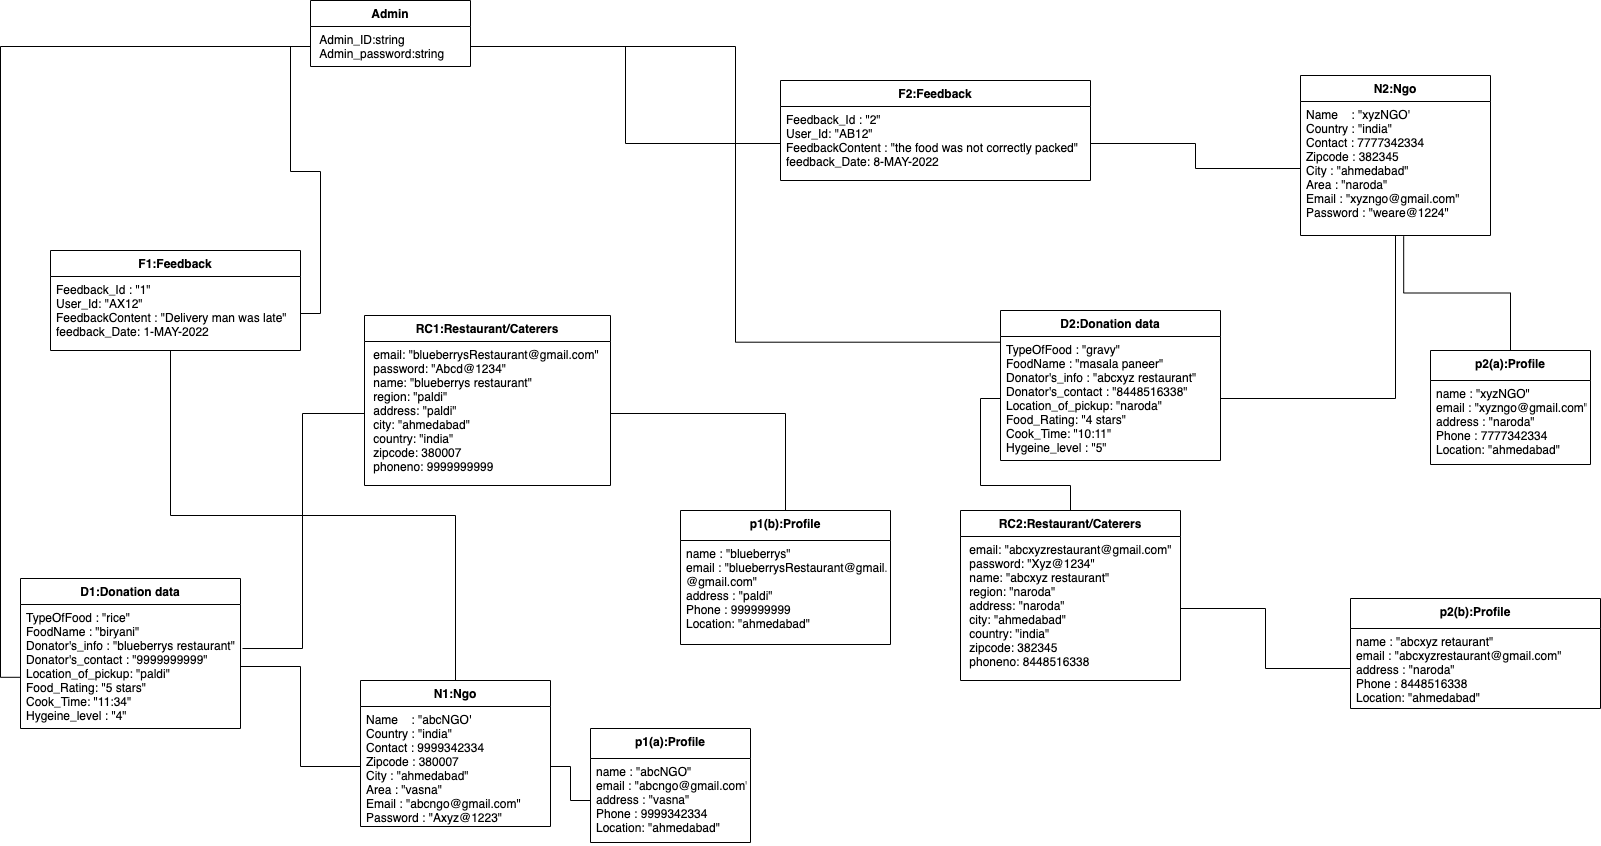

The diagram above was exported from draw.io. Its source (the exported page's mxGraphModel, read from the mxfile embedded in the PNG):
<mxGraphModel dx="1773" dy="1783" grid="1" gridSize="10" guides="1" tooltips="1" connect="1" arrows="1" fold="1" page="1" pageScale="1" pageWidth="827" pageHeight="1169" math="0" shadow="0">
  <root>
    <mxCell id="WIyWlLk6GJQsqaUBKTNV-0" />
    <mxCell id="WIyWlLk6GJQsqaUBKTNV-1" parent="WIyWlLk6GJQsqaUBKTNV-0" />
    <mxCell id="6pb8_6XVEzq5ut8vpY6G-2" value="D1:Donation data" style="swimlane;fontStyle=1;align=center;verticalAlign=top;childLayout=stackLayout;horizontal=1;startSize=26;horizontalStack=0;resizeParent=1;resizeParentMax=0;resizeLast=0;collapsible=1;marginBottom=0;" parent="WIyWlLk6GJQsqaUBKTNV-1" vertex="1">
      <mxGeometry x="-10" y="278" width="220" height="150" as="geometry" />
    </mxCell>
    <mxCell id="6pb8_6XVEzq5ut8vpY6G-3" value="TypeOfFood : &quot;rice&quot;&#10;FoodName : &quot;biryani&quot;&#10;Donator's_info : &quot;blueberrys restaurant&quot;&#10;Donator's_contact : &quot;9999999999&quot;&#10;Location_of_pickup: &quot;paldi&quot;&#10;Food_Rating: &quot;5 stars&quot;&#10;Cook_Time: &quot;11:34&quot;&#10;Hygeine_level : &quot;4&quot;&#10;" style="text;strokeColor=none;fillColor=none;align=left;verticalAlign=top;spacingLeft=4;spacingRight=4;overflow=hidden;rotatable=0;points=[[0,0.5],[1,0.5]];portConstraint=eastwest;" parent="6pb8_6XVEzq5ut8vpY6G-2" vertex="1">
      <mxGeometry y="26" width="220" height="124" as="geometry" />
    </mxCell>
    <mxCell id="6pb8_6XVEzq5ut8vpY6G-6" value="RC1:Restaurant/Caterers" style="swimlane;fontStyle=1;align=center;verticalAlign=top;childLayout=stackLayout;horizontal=1;startSize=26;horizontalStack=0;resizeParent=1;resizeParentMax=0;resizeLast=0;collapsible=1;marginBottom=0;" parent="WIyWlLk6GJQsqaUBKTNV-1" vertex="1">
      <mxGeometry x="334" y="15" width="246" height="170" as="geometry" />
    </mxCell>
    <mxCell id="6pb8_6XVEzq5ut8vpY6G-7" value=" email: &quot;blueberrysRestaurant@gmail.com&quot;&#10; password: &quot;Abcd@1234&quot;&#10; name: &quot;blueberrys restaurant&quot;&#10; region: &quot;paldi&quot;&#10; address: &quot;paldi&quot;&#10; city: &quot;ahmedabad&quot;&#10; country: &quot;india&quot;&#10; zipcode: 380007&#10; phoneno: 9999999999" style="text;strokeColor=none;fillColor=none;align=left;verticalAlign=top;spacingLeft=4;spacingRight=4;overflow=hidden;rotatable=0;points=[[0,0.5],[1,0.5]];portConstraint=eastwest;" parent="6pb8_6XVEzq5ut8vpY6G-6" vertex="1">
      <mxGeometry y="26" width="246" height="144" as="geometry" />
    </mxCell>
    <mxCell id="6pb8_6XVEzq5ut8vpY6G-16" value="Admin" style="swimlane;fontStyle=1;align=center;verticalAlign=top;childLayout=stackLayout;horizontal=1;startSize=26;horizontalStack=0;resizeParent=1;resizeParentMax=0;resizeLast=0;collapsible=1;marginBottom=0;" parent="WIyWlLk6GJQsqaUBKTNV-1" vertex="1">
      <mxGeometry x="280" y="-300" width="160" height="66" as="geometry" />
    </mxCell>
    <mxCell id="6pb8_6XVEzq5ut8vpY6G-17" value=" Admin_ID:string&#10; Admin_password:string&#10;" style="text;strokeColor=none;fillColor=none;align=left;verticalAlign=top;spacingLeft=4;spacingRight=4;overflow=hidden;rotatable=0;points=[[0,0.5],[1,0.5]];portConstraint=eastwest;" parent="6pb8_6XVEzq5ut8vpY6G-16" vertex="1">
      <mxGeometry y="26" width="160" height="40" as="geometry" />
    </mxCell>
    <mxCell id="6pb8_6XVEzq5ut8vpY6G-20" value="F1:Feedback" style="swimlane;fontStyle=1;align=center;verticalAlign=top;childLayout=stackLayout;horizontal=1;startSize=26;horizontalStack=0;resizeParent=1;resizeParentMax=0;resizeLast=0;collapsible=1;marginBottom=0;" parent="WIyWlLk6GJQsqaUBKTNV-1" vertex="1">
      <mxGeometry x="20" y="-50" width="250" height="100" as="geometry" />
    </mxCell>
    <mxCell id="6pb8_6XVEzq5ut8vpY6G-21" value="Feedback_Id : &quot;1&quot;&#10;User_Id: &quot;AX12&quot;&#10;FeedbackContent : &quot;Delivery man was late&quot;&#10;feedback_Date: 1-MAY-2022&#10;&#10;&#10;" style="text;strokeColor=none;fillColor=none;align=left;verticalAlign=top;spacingLeft=4;spacingRight=4;overflow=hidden;rotatable=0;points=[[0,0.5],[1,0.5]];portConstraint=eastwest;" parent="6pb8_6XVEzq5ut8vpY6G-20" vertex="1">
      <mxGeometry y="26" width="250" height="74" as="geometry" />
    </mxCell>
    <mxCell id="6pb8_6XVEzq5ut8vpY6G-40" value="p1(a):Profile" style="swimlane;fontStyle=1;align=center;verticalAlign=top;childLayout=stackLayout;horizontal=1;startSize=30;horizontalStack=0;resizeParent=1;resizeParentMax=0;resizeLast=0;collapsible=1;marginBottom=0;" parent="WIyWlLk6GJQsqaUBKTNV-1" vertex="1">
      <mxGeometry x="560" y="428" width="160" height="114" as="geometry" />
    </mxCell>
    <mxCell id="6pb8_6XVEzq5ut8vpY6G-41" value="name : &quot;abcNGO&quot;&#10;email : &quot;abcngo@gmail.com&quot;&#10;address : &quot;vasna&quot;&#10;Phone : 9999342334&#10;Location: &quot;ahmedabad&quot;" style="text;strokeColor=none;fillColor=none;align=left;verticalAlign=top;spacingLeft=4;spacingRight=4;overflow=hidden;rotatable=0;points=[[0,0.5],[1,0.5]];portConstraint=eastwest;" parent="6pb8_6XVEzq5ut8vpY6G-40" vertex="1">
      <mxGeometry y="30" width="160" height="84" as="geometry" />
    </mxCell>
    <mxCell id="6pb8_6XVEzq5ut8vpY6G-68" value="F2:Feedback" style="swimlane;fontStyle=1;align=center;verticalAlign=top;childLayout=stackLayout;horizontal=1;startSize=26;horizontalStack=0;resizeParent=1;resizeParentMax=0;resizeLast=0;collapsible=1;marginBottom=0;" parent="WIyWlLk6GJQsqaUBKTNV-1" vertex="1">
      <mxGeometry x="750" y="-220" width="310" height="100" as="geometry" />
    </mxCell>
    <mxCell id="6pb8_6XVEzq5ut8vpY6G-69" value="Feedback_Id : &quot;2&quot;&#10;User_Id: &quot;AB12&quot;&#10;FeedbackContent : &quot;the food was not correctly packed&quot;&#10;feedback_Date: 8-MAY-2022&#10;&#10;&#10;" style="text;strokeColor=none;fillColor=none;align=left;verticalAlign=top;spacingLeft=4;spacingRight=4;overflow=hidden;rotatable=0;points=[[0,0.5],[1,0.5]];portConstraint=eastwest;" parent="6pb8_6XVEzq5ut8vpY6G-68" vertex="1">
      <mxGeometry y="26" width="310" height="74" as="geometry" />
    </mxCell>
    <mxCell id="6pb8_6XVEzq5ut8vpY6G-70" value="D2:Donation data" style="swimlane;fontStyle=1;align=center;verticalAlign=top;childLayout=stackLayout;horizontal=1;startSize=26;horizontalStack=0;resizeParent=1;resizeParentMax=0;resizeLast=0;collapsible=1;marginBottom=0;" parent="WIyWlLk6GJQsqaUBKTNV-1" vertex="1">
      <mxGeometry x="970" y="10" width="220" height="150" as="geometry" />
    </mxCell>
    <mxCell id="6pb8_6XVEzq5ut8vpY6G-71" value="TypeOfFood : &quot;gravy&quot;&#10;FoodName : &quot;masala paneer&quot;&#10;Donator's_info : &quot;abcxyz restaurant&quot;&#10;Donator's_contact : &quot;8448516338&quot;&#10;Location_of_pickup: &quot;naroda&quot;&#10;Food_Rating: &quot;4 stars&quot;&#10;Cook_Time: &quot;10:11&quot;&#10;Hygeine_level : &quot;5&quot;&#10;" style="text;strokeColor=none;fillColor=none;align=left;verticalAlign=top;spacingLeft=4;spacingRight=4;overflow=hidden;rotatable=0;points=[[0,0.5],[1,0.5]];portConstraint=eastwest;" parent="6pb8_6XVEzq5ut8vpY6G-70" vertex="1">
      <mxGeometry y="26" width="220" height="124" as="geometry" />
    </mxCell>
    <mxCell id="6pb8_6XVEzq5ut8vpY6G-95" style="edgeStyle=orthogonalEdgeStyle;rounded=0;orthogonalLoop=1;jettySize=auto;html=1;entryX=0;entryY=0.5;entryDx=0;entryDy=0;endArrow=none;endFill=0;" parent="WIyWlLk6GJQsqaUBKTNV-1" source="6pb8_6XVEzq5ut8vpY6G-74" target="6pb8_6XVEzq5ut8vpY6G-71" edge="1">
      <mxGeometry relative="1" as="geometry" />
    </mxCell>
    <mxCell id="6pb8_6XVEzq5ut8vpY6G-74" value="RC2:Restaurant/Caterers" style="swimlane;fontStyle=1;align=center;verticalAlign=top;childLayout=stackLayout;horizontal=1;startSize=26;horizontalStack=0;resizeParent=1;resizeParentMax=0;resizeLast=0;collapsible=1;marginBottom=0;" parent="WIyWlLk6GJQsqaUBKTNV-1" vertex="1">
      <mxGeometry x="930" y="210" width="220" height="170" as="geometry" />
    </mxCell>
    <mxCell id="6pb8_6XVEzq5ut8vpY6G-75" value=" email: &quot;abcxyzrestaurant@gmail.com&quot;&#10; password: &quot;Xyz@1234&quot;&#10; name: &quot;abcxyz restaurant&quot;&#10; region: &quot;naroda&quot;&#10; address: &quot;naroda&quot;&#10; city: &quot;ahmedabad&quot;&#10; country: &quot;india&quot;&#10; zipcode: 382345&#10; phoneno: 8448516338" style="text;strokeColor=none;fillColor=none;align=left;verticalAlign=top;spacingLeft=4;spacingRight=4;overflow=hidden;rotatable=0;points=[[0,0.5],[1,0.5]];portConstraint=eastwest;" parent="6pb8_6XVEzq5ut8vpY6G-74" vertex="1">
      <mxGeometry y="26" width="220" height="144" as="geometry" />
    </mxCell>
    <mxCell id="6pb8_6XVEzq5ut8vpY6G-102" style="edgeStyle=orthogonalEdgeStyle;rounded=0;orthogonalLoop=1;jettySize=auto;html=1;entryX=0.48;entryY=1;entryDx=0;entryDy=0;entryPerimeter=0;endArrow=none;endFill=0;" parent="WIyWlLk6GJQsqaUBKTNV-1" source="6pb8_6XVEzq5ut8vpY6G-76" target="6pb8_6XVEzq5ut8vpY6G-21" edge="1">
      <mxGeometry relative="1" as="geometry" />
    </mxCell>
    <mxCell id="6pb8_6XVEzq5ut8vpY6G-76" value="N1:Ngo" style="swimlane;fontStyle=1;align=center;verticalAlign=top;childLayout=stackLayout;horizontal=1;startSize=26;horizontalStack=0;resizeParent=1;resizeParentMax=0;resizeLast=0;collapsible=1;marginBottom=0;" parent="WIyWlLk6GJQsqaUBKTNV-1" vertex="1">
      <mxGeometry x="330" y="380" width="190" height="146" as="geometry" />
    </mxCell>
    <mxCell id="6pb8_6XVEzq5ut8vpY6G-77" value="Name    : &quot;abcNGO'&#10;Country : &quot;india&quot;&#10;Contact : 9999342334&#10;Zipcode : 380007&#10;City : &quot;ahmedabad&quot;&#10;Area : &quot;vasna&quot;&#10;Email : &quot;abcngo@gmail.com&quot;&#10;Password : &quot;Axyz@1223&quot;&#10;" style="text;strokeColor=none;fillColor=none;align=left;verticalAlign=top;spacingLeft=4;spacingRight=4;overflow=hidden;rotatable=0;points=[[0,0.5],[1,0.5]];portConstraint=eastwest;" parent="6pb8_6XVEzq5ut8vpY6G-76" vertex="1">
      <mxGeometry y="26" width="190" height="120" as="geometry" />
    </mxCell>
    <mxCell id="6pb8_6XVEzq5ut8vpY6G-96" style="edgeStyle=orthogonalEdgeStyle;rounded=0;orthogonalLoop=1;jettySize=auto;html=1;entryX=1;entryY=0.5;entryDx=0;entryDy=0;endArrow=none;endFill=0;" parent="WIyWlLk6GJQsqaUBKTNV-1" source="6pb8_6XVEzq5ut8vpY6G-80" target="6pb8_6XVEzq5ut8vpY6G-71" edge="1">
      <mxGeometry relative="1" as="geometry" />
    </mxCell>
    <mxCell id="6pb8_6XVEzq5ut8vpY6G-80" value="N2:Ngo" style="swimlane;fontStyle=1;align=center;verticalAlign=top;childLayout=stackLayout;horizontal=1;startSize=26;horizontalStack=0;resizeParent=1;resizeParentMax=0;resizeLast=0;collapsible=1;marginBottom=0;" parent="WIyWlLk6GJQsqaUBKTNV-1" vertex="1">
      <mxGeometry x="1270" y="-225" width="190" height="160" as="geometry" />
    </mxCell>
    <mxCell id="6pb8_6XVEzq5ut8vpY6G-81" value="Name    : &quot;xyzNGO'&#10;Country : &quot;india&quot;&#10;Contact : 7777342334&#10;Zipcode : 382345&#10;City : &quot;ahmedabad&quot;&#10;Area : &quot;naroda&quot;&#10;Email : &quot;xyzngo@gmail.com&quot;&#10;Password : &quot;weare@1224&quot;&#10;" style="text;strokeColor=none;fillColor=none;align=left;verticalAlign=top;spacingLeft=4;spacingRight=4;overflow=hidden;rotatable=0;points=[[0,0.5],[1,0.5]];portConstraint=eastwest;" parent="6pb8_6XVEzq5ut8vpY6G-80" vertex="1">
      <mxGeometry y="26" width="190" height="134" as="geometry" />
    </mxCell>
    <mxCell id="6pb8_6XVEzq5ut8vpY6G-114" style="edgeStyle=orthogonalEdgeStyle;rounded=0;orthogonalLoop=1;jettySize=auto;html=1;entryX=0.543;entryY=1.006;entryDx=0;entryDy=0;entryPerimeter=0;endArrow=none;endFill=0;" parent="WIyWlLk6GJQsqaUBKTNV-1" source="6pb8_6XVEzq5ut8vpY6G-82" target="6pb8_6XVEzq5ut8vpY6G-81" edge="1">
      <mxGeometry relative="1" as="geometry" />
    </mxCell>
    <mxCell id="6pb8_6XVEzq5ut8vpY6G-82" value="p2(a):Profile" style="swimlane;fontStyle=1;align=center;verticalAlign=top;childLayout=stackLayout;horizontal=1;startSize=30;horizontalStack=0;resizeParent=1;resizeParentMax=0;resizeLast=0;collapsible=1;marginBottom=0;" parent="WIyWlLk6GJQsqaUBKTNV-1" vertex="1">
      <mxGeometry x="1400" y="50" width="160" height="114" as="geometry" />
    </mxCell>
    <mxCell id="6pb8_6XVEzq5ut8vpY6G-83" value="name : &quot;xyzNGO&quot;&#10;email : &quot;xyzngo@gmail.com&quot;&#10;address : &quot;naroda&quot;&#10;Phone : 7777342334&#10;Location: &quot;ahmedabad&quot;" style="text;strokeColor=none;fillColor=none;align=left;verticalAlign=top;spacingLeft=4;spacingRight=4;overflow=hidden;rotatable=0;points=[[0,0.5],[1,0.5]];portConstraint=eastwest;" parent="6pb8_6XVEzq5ut8vpY6G-82" vertex="1">
      <mxGeometry y="30" width="160" height="84" as="geometry" />
    </mxCell>
    <mxCell id="6pb8_6XVEzq5ut8vpY6G-91" style="edgeStyle=orthogonalEdgeStyle;rounded=0;orthogonalLoop=1;jettySize=auto;html=1;exitX=0;exitY=0.5;exitDx=0;exitDy=0;entryX=1;entryY=0.5;entryDx=0;entryDy=0;endArrow=none;endFill=0;" parent="WIyWlLk6GJQsqaUBKTNV-1" source="6pb8_6XVEzq5ut8vpY6G-17" target="6pb8_6XVEzq5ut8vpY6G-21" edge="1">
      <mxGeometry relative="1" as="geometry" />
    </mxCell>
    <mxCell id="6pb8_6XVEzq5ut8vpY6G-92" style="edgeStyle=orthogonalEdgeStyle;rounded=0;orthogonalLoop=1;jettySize=auto;html=1;endArrow=none;endFill=0;" parent="WIyWlLk6GJQsqaUBKTNV-1" source="6pb8_6XVEzq5ut8vpY6G-77" target="6pb8_6XVEzq5ut8vpY6G-3" edge="1">
      <mxGeometry relative="1" as="geometry" />
    </mxCell>
    <mxCell id="6pb8_6XVEzq5ut8vpY6G-93" style="edgeStyle=orthogonalEdgeStyle;rounded=0;orthogonalLoop=1;jettySize=auto;html=1;entryX=1.009;entryY=0.355;entryDx=0;entryDy=0;entryPerimeter=0;endArrow=none;endFill=0;" parent="WIyWlLk6GJQsqaUBKTNV-1" source="6pb8_6XVEzq5ut8vpY6G-7" target="6pb8_6XVEzq5ut8vpY6G-3" edge="1">
      <mxGeometry relative="1" as="geometry" />
    </mxCell>
    <mxCell id="6pb8_6XVEzq5ut8vpY6G-94" style="edgeStyle=orthogonalEdgeStyle;rounded=0;orthogonalLoop=1;jettySize=auto;html=1;entryX=0;entryY=0.5;entryDx=0;entryDy=0;endArrow=none;endFill=0;" parent="WIyWlLk6GJQsqaUBKTNV-1" source="6pb8_6XVEzq5ut8vpY6G-17" target="6pb8_6XVEzq5ut8vpY6G-69" edge="1">
      <mxGeometry relative="1" as="geometry" />
    </mxCell>
    <mxCell id="6pb8_6XVEzq5ut8vpY6G-97" style="edgeStyle=orthogonalEdgeStyle;rounded=0;orthogonalLoop=1;jettySize=auto;html=1;entryX=-0.003;entryY=0.587;entryDx=0;entryDy=0;entryPerimeter=0;endArrow=none;endFill=0;" parent="WIyWlLk6GJQsqaUBKTNV-1" source="6pb8_6XVEzq5ut8vpY6G-17" target="6pb8_6XVEzq5ut8vpY6G-3" edge="1">
      <mxGeometry relative="1" as="geometry" />
    </mxCell>
    <mxCell id="6pb8_6XVEzq5ut8vpY6G-98" style="edgeStyle=orthogonalEdgeStyle;rounded=0;orthogonalLoop=1;jettySize=auto;html=1;entryX=-0.003;entryY=0.046;entryDx=0;entryDy=0;entryPerimeter=0;endArrow=none;endFill=0;" parent="WIyWlLk6GJQsqaUBKTNV-1" source="6pb8_6XVEzq5ut8vpY6G-17" target="6pb8_6XVEzq5ut8vpY6G-71" edge="1">
      <mxGeometry relative="1" as="geometry" />
    </mxCell>
    <mxCell id="6pb8_6XVEzq5ut8vpY6G-104" style="edgeStyle=orthogonalEdgeStyle;rounded=0;orthogonalLoop=1;jettySize=auto;html=1;endArrow=none;endFill=0;" parent="WIyWlLk6GJQsqaUBKTNV-1" source="6pb8_6XVEzq5ut8vpY6G-81" target="6pb8_6XVEzq5ut8vpY6G-69" edge="1">
      <mxGeometry relative="1" as="geometry" />
    </mxCell>
    <mxCell id="6pb8_6XVEzq5ut8vpY6G-106" style="edgeStyle=orthogonalEdgeStyle;rounded=0;orthogonalLoop=1;jettySize=auto;html=1;entryX=0;entryY=0.5;entryDx=0;entryDy=0;endArrow=none;endFill=0;" parent="WIyWlLk6GJQsqaUBKTNV-1" source="6pb8_6XVEzq5ut8vpY6G-77" target="6pb8_6XVEzq5ut8vpY6G-41" edge="1">
      <mxGeometry relative="1" as="geometry" />
    </mxCell>
    <mxCell id="6pb8_6XVEzq5ut8vpY6G-112" style="edgeStyle=orthogonalEdgeStyle;rounded=0;orthogonalLoop=1;jettySize=auto;html=1;endArrow=none;endFill=0;" parent="WIyWlLk6GJQsqaUBKTNV-1" source="6pb8_6XVEzq5ut8vpY6G-107" target="6pb8_6XVEzq5ut8vpY6G-7" edge="1">
      <mxGeometry relative="1" as="geometry" />
    </mxCell>
    <mxCell id="6pb8_6XVEzq5ut8vpY6G-107" value="p1(b):Profile" style="swimlane;fontStyle=1;align=center;verticalAlign=top;childLayout=stackLayout;horizontal=1;startSize=30;horizontalStack=0;resizeParent=1;resizeParentMax=0;resizeLast=0;collapsible=1;marginBottom=0;" parent="WIyWlLk6GJQsqaUBKTNV-1" vertex="1">
      <mxGeometry x="650" y="210" width="210" height="134" as="geometry" />
    </mxCell>
    <mxCell id="6pb8_6XVEzq5ut8vpY6G-108" value="name : &quot;blueberrys&quot;&#10;email : &quot;blueberrysRestaurant@gmail.com&#10;@gmail.com&quot;&#10;address : &quot;paldi&quot;&#10;Phone : 999999999&#10;Location: &quot;ahmedabad&quot;" style="text;strokeColor=none;fillColor=none;align=left;verticalAlign=top;spacingLeft=4;spacingRight=4;overflow=hidden;rotatable=0;points=[[0,0.5],[1,0.5]];portConstraint=eastwest;" parent="6pb8_6XVEzq5ut8vpY6G-107" vertex="1">
      <mxGeometry y="30" width="210" height="104" as="geometry" />
    </mxCell>
    <mxCell id="6pb8_6XVEzq5ut8vpY6G-109" value="p2(b):Profile" style="swimlane;fontStyle=1;align=center;verticalAlign=top;childLayout=stackLayout;horizontal=1;startSize=30;horizontalStack=0;resizeParent=1;resizeParentMax=0;resizeLast=0;collapsible=1;marginBottom=0;" parent="WIyWlLk6GJQsqaUBKTNV-1" vertex="1">
      <mxGeometry x="1320" y="298" width="250" height="110" as="geometry" />
    </mxCell>
    <mxCell id="6pb8_6XVEzq5ut8vpY6G-110" value="name : &quot;abcxyz retaurant&quot;&#10;email : &quot;abcxyzrestaurant@gmail.com&quot;&#10;address : &quot;naroda&quot;&#10;Phone : 8448516338&#10;Location: &quot;ahmedabad&quot;" style="text;strokeColor=none;fillColor=none;align=left;verticalAlign=top;spacingLeft=4;spacingRight=4;overflow=hidden;rotatable=0;points=[[0,0.5],[1,0.5]];portConstraint=eastwest;" parent="6pb8_6XVEzq5ut8vpY6G-109" vertex="1">
      <mxGeometry y="30" width="250" height="80" as="geometry" />
    </mxCell>
    <mxCell id="6pb8_6XVEzq5ut8vpY6G-113" style="edgeStyle=orthogonalEdgeStyle;rounded=0;orthogonalLoop=1;jettySize=auto;html=1;entryX=0;entryY=0.5;entryDx=0;entryDy=0;endArrow=none;endFill=0;" parent="WIyWlLk6GJQsqaUBKTNV-1" source="6pb8_6XVEzq5ut8vpY6G-75" target="6pb8_6XVEzq5ut8vpY6G-110" edge="1">
      <mxGeometry relative="1" as="geometry" />
    </mxCell>
  </root>
</mxGraphModel>